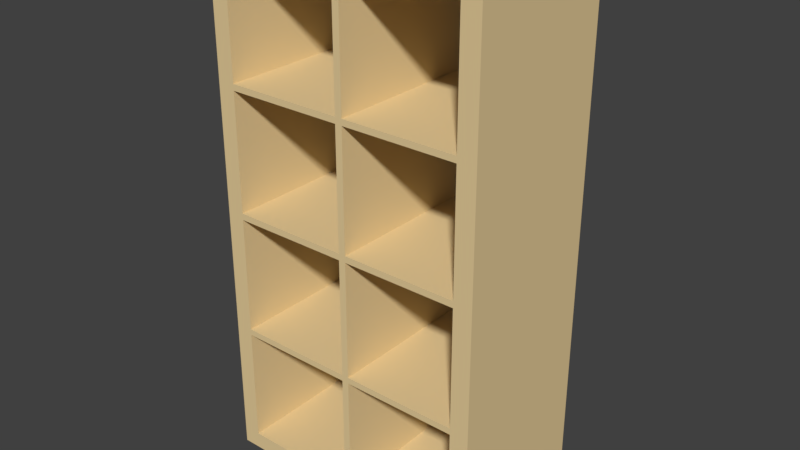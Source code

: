 # Source: SCHRANK_11.blend  (saved by Blender 2.79.0; exported with 4.5.12 LTS)
import bpy
from mathutils import Matrix  # noqa: F401  (used for matrix-valued properties, if any)

bpy.ops.wm.read_factory_settings(use_empty=True)
scene = bpy.context.scene
scene.name = 'Scene'

# ---- collections
col_collection_1 = bpy.data.collections.new('Collection 1'); scene.collection.children.link(col_collection_1)

# ---- materials (node trees are filled in below, after node groups)
mat_material = bpy.data.materials.new('Material')
mat_material.alpha_threshold = 0.0
mat_material.use_transparent_shadow = False
mat_material.diffuse_color = (0.8, 0.6154, 0.3258, 1.0)
mat_material.roughness = 0.5

# ---- material node trees

# ---- world
world_world = bpy.data.worlds.new('World'); scene.world = world_world
world_world.color = (0.05088, 0.05088, 0.05088)
world_world.use_sun_shadow = False
world_world.sun_shadow_jitter_overblur = 0.0
world_world.cycles.sampling_method = 'MANUAL'

# ---- meshes
me_cube = bpy.data.meshes.new('Cube')
me_cube.from_pydata([(-1.764, -1.0, -1.751), (-1.764, -1.0, 1.617), (-1.764, 1.0, -1.751), (-1.764, 1.0, 1.617), (1.755, -1.0, -1.751), (1.755, -1.0, 1.617), (1.755, 1.0, -1.751), (1.755, 1.0, 1.617), (-1.764, -1.0, 1.535), (-1.764, 1.0, 1.535), (1.755, 1.0, 1.535), (1.755, -1.0, 1.535), (-1.764, 1.0, -1.535), (1.755, 1.0, -1.535), (1.755, -1.0, -1.535), (-1.764, -1.0, -1.535), (-1.538, 1.0, -1.751), (-1.538, 1.0, 1.617), (-1.538, -1.0, -1.751), (-1.538, -1.0, 1.617), (-1.538, -1.0, 1.535), (-1.538, 1.0, 1.535), (-1.538, 1.0, -1.535), (-1.538, -1.0, -1.535), (1.518, 1.0, 1.617), (1.518, -1.0, -1.751), (1.518, 1.0, 1.535), (1.518, 1.0, -1.535), (1.518, 1.0, -1.751), (1.518, -1.0, 1.617), (1.518, -1.0, 1.535), (1.518, -1.0, -1.535), (-0.02972, 1.0, -1.751), (-0.02972, -1.0, 1.617), (-0.02972, -1.0, 1.535), (-0.02972, -1.0, -1.535), (-0.02972, 1.0, 1.617), (-0.02972, -1.0, -1.751), (-0.02972, 1.0, 1.535), (-0.02972, 1.0, -1.535), (0.05959, 1.0, 1.617), (0.05959, -1.0, -1.751), (0.05959, 1.0, 1.535), (0.05959, 1.0, -1.535), (0.05959, 1.0, -1.751), (0.05959, -1.0, 1.617), (0.05959, -1.0, 1.535), (0.05959, -1.0, -1.535), (-1.764, -1.0, 0.03927), (-1.764, 1.0, 0.03927), (1.755, 1.0, 0.03927), (1.755, -1.0, 0.03927), (-1.538, 1.0, 0.03927), (-1.538, -1.0, 0.03927), (1.518, -1.0, 0.03927), (1.518, 1.0, 0.03927), (-0.02972, 1.0, 0.03927), (-0.02972, -1.0, 0.03927), (0.05959, -1.0, 0.03927), (0.05959, 1.0, 0.03927), (-1.764, 1.0, -0.03944), (1.755, 1.0, -0.03944), (1.755, -1.0, -0.03944), (-1.538, 1.0, -0.03944), (-1.538, -1.0, -0.03944), (1.518, -1.0, -0.03944), (1.518, 1.0, -0.03944), (-0.02972, 1.0, -0.03944), (-0.02972, -1.0, -0.03944), (0.05959, -1.0, -0.03944), (0.05959, 1.0, -0.03944), (-1.764, -1.0, -0.03944), (-1.764, -1.0, 4.908), (-1.764, 1.0, 4.908), (1.755, -1.0, 4.908), (1.755, 1.0, 4.908), (-1.764, -1.0, 4.692), (-1.764, 1.0, 4.692), (1.755, 1.0, 4.692), (1.755, -1.0, 4.692), (-1.538, 1.0, 4.908), (-1.538, -1.0, 4.908), (-1.538, -1.0, 4.692), (-1.538, 1.0, 4.692), (1.518, 1.0, 4.908), (1.518, 1.0, 4.692), (1.518, -1.0, 4.908), (1.518, -1.0, 4.692), (-0.02972, -1.0, 4.908), (-0.02972, -1.0, 4.692), (-0.02972, 1.0, 4.908), (-0.02972, 1.0, 4.692), (0.05959, 1.0, 4.908), (0.05959, 1.0, 4.692), (0.05959, -1.0, 4.908), (0.05959, -1.0, 4.692), (-1.764, -1.0, 3.196), (-1.764, 1.0, 3.196), (1.755, 1.0, 3.196), (1.755, -1.0, 3.196), (-1.538, 1.0, 3.196), (-1.538, -1.0, 3.196), (1.518, -1.0, 3.196), (1.518, 1.0, 3.196), (-0.02972, 1.0, 3.196), (-0.02972, -1.0, 3.196), (0.05959, -1.0, 3.196), (0.05959, 1.0, 3.196), (-1.764, 1.0, 3.118), (1.755, 1.0, 3.118), (1.755, -1.0, 3.118), (-1.538, 1.0, 3.118), (-1.538, -1.0, 3.118), (1.518, -1.0, 3.118), (1.518, 1.0, 3.118), (-0.02972, 1.0, 3.118), (-0.02972, -1.0, 3.118), (0.05959, -1.0, 3.118), (0.05959, 1.0, 3.118), (-1.764, -1.0, 3.118)], [], [(8, 1, 3, 9), (26, 24, 7, 10), (10, 7, 5, 11), (20, 19, 1, 8), (28, 6, 4, 25), (53, 20, 8, 48), (50, 10, 11, 51), (55, 26, 10, 50), (48, 8, 9, 49), (0, 15, 12, 2), (28, 27, 13, 6), (6, 13, 14, 4), (18, 23, 15, 0), (37, 35, 23, 18), (2, 12, 22, 16), (49, 9, 21, 52), (36, 17, 19, 33), (2, 16, 18, 0), (34, 33, 19, 20), (9, 3, 17, 21), (11, 5, 29, 30), (51, 11, 30, 54), (4, 14, 31, 25), (44, 43, 27, 28), (22, 63, 64, 23), (44, 28, 25, 41), (42, 40, 24, 26), (21, 17, 36, 38), (16, 32, 37, 18), (47, 43, 70, 69), (16, 22, 39, 32), (46, 45, 33, 34), (58, 46, 34, 57), (41, 47, 35, 37), (25, 31, 47, 41), (24, 40, 45, 29), (30, 29, 45, 46), (38, 36, 40, 42), (32, 44, 41, 37), (56, 38, 42, 59), (32, 39, 43, 44), (67, 56, 59, 70), (65, 54, 58, 69), (69, 58, 57, 68), (63, 52, 56, 67), (70, 59, 55, 66), (62, 51, 54, 65), (68, 57, 53, 64), (60, 49, 52, 63), (71, 48, 49, 60), (66, 55, 50, 61), (61, 50, 51, 62), (64, 53, 48, 71), (23, 64, 71, 15), (13, 61, 62, 14), (27, 66, 61, 13), (15, 71, 60, 12), (12, 60, 63, 22), (14, 62, 65, 31), (39, 35, 68, 67), (68, 64, 63, 67), (47, 69, 68, 35), (39, 67, 70, 43), (35, 39, 22, 23), (43, 47, 31, 27), (31, 65, 66, 27), (70, 66, 65, 69), (54, 30, 26, 55), (56, 57, 34, 38), (52, 21, 20, 53), (34, 20, 21, 38), (42, 26, 30, 46), (54, 55, 59, 58), (52, 53, 57, 56), (58, 59, 42, 46), (76, 72, 73, 77), (85, 84, 75, 78), (78, 75, 74, 79), (82, 81, 72, 76), (80, 73, 72, 81), (101, 82, 76, 96), (98, 78, 79, 99), (103, 85, 78, 98), (96, 76, 77, 97), (97, 77, 83, 100), (90, 80, 81, 88), (89, 88, 81, 82), (77, 73, 80, 83), (79, 74, 86, 87), (75, 84, 86, 74), (99, 79, 87, 102), (17, 111, 112, 19), (93, 92, 84, 85), (83, 80, 90, 91), (45, 40, 118, 117), (95, 94, 88, 89), (92, 90, 88, 94), (106, 95, 89, 105), (84, 92, 94, 86), (87, 86, 94, 95), (91, 90, 92, 93), (104, 91, 93, 107), (115, 104, 107, 118), (113, 102, 106, 117), (117, 106, 105, 116), (111, 100, 104, 115), (118, 107, 103, 114), (110, 99, 102, 113), (116, 105, 101, 112), (108, 97, 100, 111), (119, 96, 97, 108), (114, 103, 98, 109), (109, 98, 99, 110), (112, 101, 96, 119), (19, 112, 119, 1), (7, 109, 110, 5), (24, 114, 109, 7), (1, 119, 108, 3), (3, 108, 111, 17), (5, 110, 113, 29), (36, 33, 116, 115), (116, 112, 111, 115), (45, 117, 116, 33), (36, 115, 118, 40), (29, 113, 114, 24), (118, 114, 113, 117), (102, 87, 85, 103), (104, 105, 89, 91), (100, 83, 82, 101), (89, 82, 83, 91), (93, 85, 87, 95), (102, 103, 107, 106), (100, 101, 105, 104), (106, 107, 93, 95)])
me_cube.materials.append(mat_material)
me_cube.use_remesh_preserve_volume = False
me_cube.use_remesh_preserve_attributes = False
me_cube.use_mirror_vertex_groups = False
me_cube.update()

# ---- objects
ob_cube_001 = bpy.data.objects.new('Cube.001', me_cube)

# ---- transforms, parenting, visibility, modifiers, constraints
ob_cube_001.location = (0.05138, -0.04552, 0.9707)
ob_cube_001.scale = (0.5504, 0.5504, 0.5504)
ob_cube_001.lineart.crease_threshold = 0.0

# ---- collection membership
col_collection_1.objects.link(ob_cube_001)

# ---- scene / render settings (as saved in the file)
scene.frame_start = 1; scene.frame_end = 250; scene.frame_set(1)
scene.render.engine = 'BLENDER_EEVEE_NEXT'
scene.render.resolution_percentage = 50
scene.render.dither_intensity = 0.0
scene.cycles.use_denoising = False
scene.cycles.samples = 128
scene.cycles.sampling_pattern = 'TABULATED_SOBOL'
scene.cycles.use_adaptive_sampling = False
scene.cycles.use_light_tree = False
scene.cycles.blur_glossy = 0.0
scene.cycles.sample_clamp_indirect = 0.0
scene.view_settings.view_transform = 'Standard'
bpy.context.view_layer.update()

# ---- added for rendering (the .blend has no active camera and no usable light): camera, sun
cam_auto = bpy.data.cameras.new('AutoCamera')
cam_auto.lens = 50.0
cam_auto.sensor_width = 36.0
cam_auto.clip_end = 1000.0
ob_auto_camera = bpy.data.objects.new('AutoCamera', cam_auto)
scene.collection.objects.link(ob_auto_camera)
ob_auto_camera.location = (4.01729, -4.8078, 5.01435)
ob_auto_camera.rotation_euler = (1.09748, -7.21219e-08, 0.694738)
scene.camera = ob_auto_camera
light_auto_sun = bpy.data.lights.new('AutoSun', 'SUN')
light_auto_sun.energy = 3.0
light_auto_sun.angle = 0.0523599
ob_auto_sun = bpy.data.objects.new('AutoSun', light_auto_sun)
scene.collection.objects.link(ob_auto_sun)
ob_auto_sun.rotation_euler = (0.872665, 0.174533, 0.523599)
bpy.context.view_layer.update()
